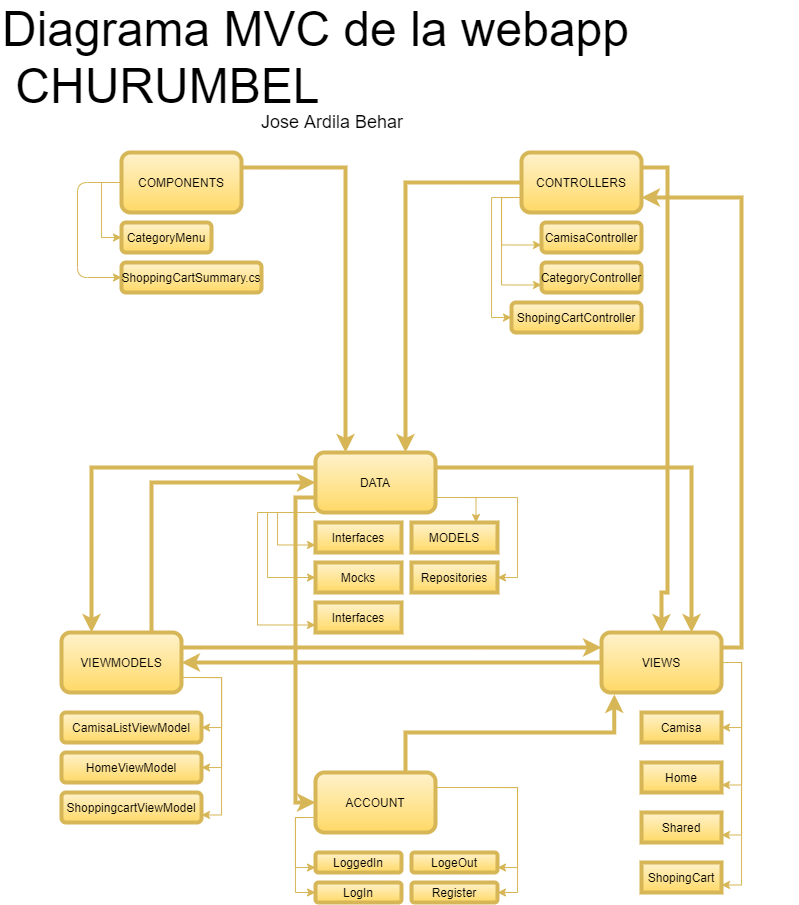

The diagram above was exported from draw.io. Its source (the exported page's mxGraphModel, read from the mxfile embedded in the PNG):
<mxGraphModel dx="1021" dy="576" grid="1" gridSize="10" guides="1" tooltips="1" connect="1" arrows="1" fold="1" page="1" pageScale="1" pageWidth="827" pageHeight="1169" math="0" shadow="0">
  <root>
    <mxCell id="0" />
    <mxCell id="1" parent="0" />
    <mxCell id="DTaDSAX4lw9zRdfarM36-30" style="edgeStyle=orthogonalEdgeStyle;rounded=0;orthogonalLoop=1;jettySize=auto;html=1;exitX=1;exitY=0.25;exitDx=0;exitDy=0;entryX=0.75;entryY=0;entryDx=0;entryDy=0;gradientColor=#ffd966;fillColor=#fff2cc;strokeWidth=4;strokeColor=#D6B656;" edge="1" parent="1" source="DTaDSAX4lw9zRdfarM36-1" target="DTaDSAX4lw9zRdfarM36-6">
      <mxGeometry relative="1" as="geometry" />
    </mxCell>
    <mxCell id="DTaDSAX4lw9zRdfarM36-38" style="edgeStyle=orthogonalEdgeStyle;rounded=0;orthogonalLoop=1;jettySize=auto;html=1;exitX=0;exitY=0.25;exitDx=0;exitDy=0;entryX=0.25;entryY=0;entryDx=0;entryDy=0;gradientColor=#ffd966;fillColor=#fff2cc;strokeWidth=4;strokeColor=#D6B656;" edge="1" parent="1" source="DTaDSAX4lw9zRdfarM36-1" target="DTaDSAX4lw9zRdfarM36-5">
      <mxGeometry relative="1" as="geometry" />
    </mxCell>
    <mxCell id="DTaDSAX4lw9zRdfarM36-42" style="edgeStyle=orthogonalEdgeStyle;rounded=0;orthogonalLoop=1;jettySize=auto;html=1;exitX=0;exitY=0.75;exitDx=0;exitDy=0;entryX=0;entryY=0.5;entryDx=0;entryDy=0;strokeWidth=4;gradientColor=#ffd966;fillColor=#fff2cc;strokeColor=#D6B656;" edge="1" parent="1" source="DTaDSAX4lw9zRdfarM36-1" target="DTaDSAX4lw9zRdfarM36-4">
      <mxGeometry relative="1" as="geometry" />
    </mxCell>
    <mxCell id="DTaDSAX4lw9zRdfarM36-48" style="edgeStyle=orthogonalEdgeStyle;rounded=0;orthogonalLoop=1;jettySize=auto;html=1;exitX=1;exitY=0.75;exitDx=0;exitDy=0;entryX=1;entryY=0.5;entryDx=0;entryDy=0;strokeWidth=1;strokeColor=#D6B656;" edge="1" parent="1" source="DTaDSAX4lw9zRdfarM36-1" target="DTaDSAX4lw9zRdfarM36-16">
      <mxGeometry relative="1" as="geometry" />
    </mxCell>
    <mxCell id="DTaDSAX4lw9zRdfarM36-49" style="edgeStyle=orthogonalEdgeStyle;rounded=0;orthogonalLoop=1;jettySize=auto;html=1;exitX=1;exitY=0.75;exitDx=0;exitDy=0;entryX=0.75;entryY=0;entryDx=0;entryDy=0;strokeWidth=1;strokeColor=#D6B656;" edge="1" parent="1" source="DTaDSAX4lw9zRdfarM36-1" target="DTaDSAX4lw9zRdfarM36-15">
      <mxGeometry relative="1" as="geometry" />
    </mxCell>
    <mxCell id="DTaDSAX4lw9zRdfarM36-50" style="edgeStyle=orthogonalEdgeStyle;rounded=0;orthogonalLoop=1;jettySize=auto;html=1;exitX=0;exitY=1;exitDx=0;exitDy=0;entryX=0;entryY=0.75;entryDx=0;entryDy=0;strokeWidth=1;strokeColor=#D6B656;" edge="1" parent="1" source="DTaDSAX4lw9zRdfarM36-1" target="DTaDSAX4lw9zRdfarM36-14">
      <mxGeometry relative="1" as="geometry">
        <Array as="points">
          <mxPoint x="270" y="520" />
          <mxPoint x="270" y="633" />
        </Array>
      </mxGeometry>
    </mxCell>
    <mxCell id="DTaDSAX4lw9zRdfarM36-51" style="edgeStyle=orthogonalEdgeStyle;rounded=0;orthogonalLoop=1;jettySize=auto;html=1;exitX=0;exitY=1;exitDx=0;exitDy=0;entryX=0;entryY=0.5;entryDx=0;entryDy=0;strokeWidth=1;strokeColor=#D6B656;" edge="1" parent="1" source="DTaDSAX4lw9zRdfarM36-1" target="DTaDSAX4lw9zRdfarM36-13">
      <mxGeometry relative="1" as="geometry">
        <Array as="points">
          <mxPoint x="280" y="520" />
          <mxPoint x="280" y="585" />
        </Array>
      </mxGeometry>
    </mxCell>
    <mxCell id="DTaDSAX4lw9zRdfarM36-52" style="edgeStyle=orthogonalEdgeStyle;rounded=0;orthogonalLoop=1;jettySize=auto;html=1;exitX=0;exitY=1;exitDx=0;exitDy=0;entryX=0;entryY=0.75;entryDx=0;entryDy=0;strokeWidth=1;strokeColor=#D6B656;" edge="1" parent="1" source="DTaDSAX4lw9zRdfarM36-1" target="DTaDSAX4lw9zRdfarM36-12">
      <mxGeometry relative="1" as="geometry">
        <Array as="points">
          <mxPoint x="290" y="520" />
          <mxPoint x="290" y="553" />
        </Array>
      </mxGeometry>
    </mxCell>
    <mxCell id="DTaDSAX4lw9zRdfarM36-1" value="DATA" style="rounded=1;whiteSpace=wrap;html=1;gradientColor=#ffd966;fillColor=#fff2cc;strokeWidth=4;strokeColor=#D6B656;" vertex="1" parent="1">
      <mxGeometry x="328" y="460" width="120" height="60" as="geometry" />
    </mxCell>
    <mxCell id="DTaDSAX4lw9zRdfarM36-34" style="edgeStyle=orthogonalEdgeStyle;rounded=0;orthogonalLoop=1;jettySize=auto;html=1;exitX=1;exitY=0.25;exitDx=0;exitDy=0;entryX=0.25;entryY=0;entryDx=0;entryDy=0;gradientColor=#ffd966;fillColor=#fff2cc;strokeWidth=4;strokeColor=#D6B656;" edge="1" parent="1" source="DTaDSAX4lw9zRdfarM36-2" target="DTaDSAX4lw9zRdfarM36-1">
      <mxGeometry relative="1" as="geometry" />
    </mxCell>
    <mxCell id="DTaDSAX4lw9zRdfarM36-44" style="edgeStyle=orthogonalEdgeStyle;rounded=0;orthogonalLoop=1;jettySize=auto;html=1;exitX=0;exitY=0.5;exitDx=0;exitDy=0;entryX=0;entryY=0.5;entryDx=0;entryDy=0;strokeWidth=1;strokeColor=#D6B656;" edge="1" parent="1" source="DTaDSAX4lw9zRdfarM36-2" target="DTaDSAX4lw9zRdfarM36-7">
      <mxGeometry relative="1" as="geometry" />
    </mxCell>
    <mxCell id="DTaDSAX4lw9zRdfarM36-2" value="COMPONENTS" style="rounded=1;whiteSpace=wrap;html=1;gradientColor=#ffd966;fillColor=#fff2cc;strokeWidth=4;strokeColor=#D6B656;" vertex="1" parent="1">
      <mxGeometry x="134" y="160" width="120" height="60" as="geometry" />
    </mxCell>
    <mxCell id="DTaDSAX4lw9zRdfarM36-29" style="edgeStyle=orthogonalEdgeStyle;rounded=0;orthogonalLoop=1;jettySize=auto;html=1;entryX=0.75;entryY=0;entryDx=0;entryDy=0;gradientColor=#ffd966;fillColor=#fff2cc;strokeWidth=4;strokeColor=#D6B656;" edge="1" parent="1" source="DTaDSAX4lw9zRdfarM36-3" target="DTaDSAX4lw9zRdfarM36-1">
      <mxGeometry relative="1" as="geometry" />
    </mxCell>
    <mxCell id="DTaDSAX4lw9zRdfarM36-31" style="edgeStyle=orthogonalEdgeStyle;rounded=0;orthogonalLoop=1;jettySize=auto;html=1;exitX=1;exitY=0.25;exitDx=0;exitDy=0;entryX=0.5;entryY=0;entryDx=0;entryDy=0;gradientColor=#ffd966;fillColor=#fff2cc;strokeWidth=4;strokeColor=#D6B656;" edge="1" parent="1" source="DTaDSAX4lw9zRdfarM36-3" target="DTaDSAX4lw9zRdfarM36-6">
      <mxGeometry relative="1" as="geometry">
        <mxPoint x="674" y="630" as="targetPoint" />
        <Array as="points">
          <mxPoint x="680" y="175" />
          <mxPoint x="680" y="600" />
          <mxPoint x="674" y="600" />
        </Array>
      </mxGeometry>
    </mxCell>
    <mxCell id="DTaDSAX4lw9zRdfarM36-45" style="edgeStyle=orthogonalEdgeStyle;rounded=0;orthogonalLoop=1;jettySize=auto;html=1;exitX=0;exitY=0.75;exitDx=0;exitDy=0;entryX=0;entryY=0.5;entryDx=0;entryDy=0;strokeWidth=1;strokeColor=#D6B656;" edge="1" parent="1" source="DTaDSAX4lw9zRdfarM36-3" target="DTaDSAX4lw9zRdfarM36-11">
      <mxGeometry relative="1" as="geometry" />
    </mxCell>
    <mxCell id="DTaDSAX4lw9zRdfarM36-46" style="edgeStyle=orthogonalEdgeStyle;rounded=0;orthogonalLoop=1;jettySize=auto;html=1;exitX=0;exitY=0.75;exitDx=0;exitDy=0;entryX=0;entryY=0.75;entryDx=0;entryDy=0;strokeWidth=1;strokeColor=#D6B656;" edge="1" parent="1" source="DTaDSAX4lw9zRdfarM36-3" target="DTaDSAX4lw9zRdfarM36-10">
      <mxGeometry relative="1" as="geometry" />
    </mxCell>
    <mxCell id="DTaDSAX4lw9zRdfarM36-47" style="edgeStyle=orthogonalEdgeStyle;rounded=0;orthogonalLoop=1;jettySize=auto;html=1;exitX=0;exitY=0.75;exitDx=0;exitDy=0;entryX=0;entryY=0.75;entryDx=0;entryDy=0;strokeWidth=1;strokeColor=#D6B656;" edge="1" parent="1" source="DTaDSAX4lw9zRdfarM36-3" target="DTaDSAX4lw9zRdfarM36-9">
      <mxGeometry relative="1" as="geometry" />
    </mxCell>
    <mxCell id="DTaDSAX4lw9zRdfarM36-3" value="CONTROLLERS" style="rounded=1;whiteSpace=wrap;html=1;gradientColor=#ffd966;fillColor=#fff2cc;strokeWidth=4;strokeColor=#D6B656;" vertex="1" parent="1">
      <mxGeometry x="534" y="160" width="120" height="60" as="geometry" />
    </mxCell>
    <mxCell id="DTaDSAX4lw9zRdfarM36-37" style="edgeStyle=orthogonalEdgeStyle;rounded=0;orthogonalLoop=1;jettySize=auto;html=1;exitX=0.75;exitY=0;exitDx=0;exitDy=0;entryX=0.107;entryY=1.033;entryDx=0;entryDy=0;entryPerimeter=0;gradientColor=#ffd966;fillColor=#fff2cc;strokeWidth=4;strokeColor=#D6B656;" edge="1" parent="1" source="DTaDSAX4lw9zRdfarM36-4" target="DTaDSAX4lw9zRdfarM36-6">
      <mxGeometry relative="1" as="geometry" />
    </mxCell>
    <mxCell id="DTaDSAX4lw9zRdfarM36-56" style="edgeStyle=orthogonalEdgeStyle;rounded=0;orthogonalLoop=1;jettySize=auto;html=1;exitX=1;exitY=0.25;exitDx=0;exitDy=0;entryX=1;entryY=0.5;entryDx=0;entryDy=0;strokeWidth=1;strokeColor=#D6B656;" edge="1" parent="1" source="DTaDSAX4lw9zRdfarM36-4" target="DTaDSAX4lw9zRdfarM36-27">
      <mxGeometry relative="1" as="geometry" />
    </mxCell>
    <mxCell id="DTaDSAX4lw9zRdfarM36-57" style="edgeStyle=orthogonalEdgeStyle;rounded=0;orthogonalLoop=1;jettySize=auto;html=1;exitX=1;exitY=0.25;exitDx=0;exitDy=0;entryX=1;entryY=0.75;entryDx=0;entryDy=0;strokeWidth=1;strokeColor=#D6B656;" edge="1" parent="1" source="DTaDSAX4lw9zRdfarM36-4" target="DTaDSAX4lw9zRdfarM36-26">
      <mxGeometry relative="1" as="geometry" />
    </mxCell>
    <mxCell id="DTaDSAX4lw9zRdfarM36-58" style="edgeStyle=orthogonalEdgeStyle;rounded=0;orthogonalLoop=1;jettySize=auto;html=1;exitX=0;exitY=0.75;exitDx=0;exitDy=0;entryX=0;entryY=0.5;entryDx=0;entryDy=0;strokeWidth=1;strokeColor=#D6B656;" edge="1" parent="1" source="DTaDSAX4lw9zRdfarM36-4" target="DTaDSAX4lw9zRdfarM36-25">
      <mxGeometry relative="1" as="geometry" />
    </mxCell>
    <mxCell id="DTaDSAX4lw9zRdfarM36-59" style="edgeStyle=orthogonalEdgeStyle;rounded=0;orthogonalLoop=1;jettySize=auto;html=1;exitX=0;exitY=0.75;exitDx=0;exitDy=0;entryX=0;entryY=0.75;entryDx=0;entryDy=0;strokeWidth=1;strokeColor=#D6B656;" edge="1" parent="1" source="DTaDSAX4lw9zRdfarM36-4" target="DTaDSAX4lw9zRdfarM36-24">
      <mxGeometry relative="1" as="geometry" />
    </mxCell>
    <mxCell id="DTaDSAX4lw9zRdfarM36-4" value="ACCOUNT" style="rounded=1;whiteSpace=wrap;html=1;gradientColor=#ffd966;fillColor=#fff2cc;strokeWidth=4;strokeColor=#D6B656;" vertex="1" parent="1">
      <mxGeometry x="328" y="780" width="120" height="60" as="geometry" />
    </mxCell>
    <mxCell id="DTaDSAX4lw9zRdfarM36-35" style="edgeStyle=orthogonalEdgeStyle;rounded=0;orthogonalLoop=1;jettySize=auto;html=1;exitX=1;exitY=0.25;exitDx=0;exitDy=0;entryX=0;entryY=0.25;entryDx=0;entryDy=0;gradientColor=#ffd966;fillColor=#fff2cc;strokeWidth=4;strokeColor=#D6B656;" edge="1" parent="1" source="DTaDSAX4lw9zRdfarM36-5" target="DTaDSAX4lw9zRdfarM36-6">
      <mxGeometry relative="1" as="geometry" />
    </mxCell>
    <mxCell id="DTaDSAX4lw9zRdfarM36-39" style="edgeStyle=orthogonalEdgeStyle;rounded=0;orthogonalLoop=1;jettySize=auto;html=1;exitX=0.75;exitY=0;exitDx=0;exitDy=0;entryX=0;entryY=0.5;entryDx=0;entryDy=0;gradientColor=#ffd966;fillColor=#fff2cc;strokeWidth=4;strokeColor=#D6B656;" edge="1" parent="1" source="DTaDSAX4lw9zRdfarM36-5" target="DTaDSAX4lw9zRdfarM36-1">
      <mxGeometry relative="1" as="geometry" />
    </mxCell>
    <mxCell id="DTaDSAX4lw9zRdfarM36-53" style="edgeStyle=orthogonalEdgeStyle;rounded=0;orthogonalLoop=1;jettySize=auto;html=1;exitX=1;exitY=0.75;exitDx=0;exitDy=0;entryX=1;entryY=0.75;entryDx=0;entryDy=0;strokeWidth=1;strokeColor=#D6B656;" edge="1" parent="1" source="DTaDSAX4lw9zRdfarM36-5" target="DTaDSAX4lw9zRdfarM36-19">
      <mxGeometry relative="1" as="geometry" />
    </mxCell>
    <mxCell id="DTaDSAX4lw9zRdfarM36-54" style="edgeStyle=orthogonalEdgeStyle;rounded=0;orthogonalLoop=1;jettySize=auto;html=1;exitX=1;exitY=0.75;exitDx=0;exitDy=0;entryX=1;entryY=0.5;entryDx=0;entryDy=0;strokeWidth=1;strokeColor=#D6B656;" edge="1" parent="1" source="DTaDSAX4lw9zRdfarM36-5" target="DTaDSAX4lw9zRdfarM36-18">
      <mxGeometry relative="1" as="geometry" />
    </mxCell>
    <mxCell id="DTaDSAX4lw9zRdfarM36-55" style="edgeStyle=orthogonalEdgeStyle;rounded=0;orthogonalLoop=1;jettySize=auto;html=1;exitX=1;exitY=0.75;exitDx=0;exitDy=0;entryX=1;entryY=0.5;entryDx=0;entryDy=0;strokeWidth=1;strokeColor=#D6B656;" edge="1" parent="1" source="DTaDSAX4lw9zRdfarM36-5" target="DTaDSAX4lw9zRdfarM36-17">
      <mxGeometry relative="1" as="geometry" />
    </mxCell>
    <mxCell id="DTaDSAX4lw9zRdfarM36-5" value="VIEWMODELS" style="rounded=1;whiteSpace=wrap;html=1;gradientColor=#ffd966;fillColor=#fff2cc;strokeWidth=4;strokeColor=#D6B656;" vertex="1" parent="1">
      <mxGeometry x="74" y="640" width="120" height="60" as="geometry" />
    </mxCell>
    <mxCell id="DTaDSAX4lw9zRdfarM36-33" style="edgeStyle=orthogonalEdgeStyle;rounded=0;orthogonalLoop=1;jettySize=auto;html=1;exitX=1;exitY=0.25;exitDx=0;exitDy=0;entryX=1;entryY=0.75;entryDx=0;entryDy=0;gradientColor=#ffd966;fillColor=#fff2cc;strokeWidth=4;strokeColor=#D6B656;" edge="1" parent="1" source="DTaDSAX4lw9zRdfarM36-6" target="DTaDSAX4lw9zRdfarM36-3">
      <mxGeometry relative="1" as="geometry">
        <mxPoint x="764" y="380" as="targetPoint" />
      </mxGeometry>
    </mxCell>
    <mxCell id="DTaDSAX4lw9zRdfarM36-36" style="edgeStyle=orthogonalEdgeStyle;rounded=0;orthogonalLoop=1;jettySize=auto;html=1;exitX=0;exitY=0.5;exitDx=0;exitDy=0;entryX=1;entryY=0.5;entryDx=0;entryDy=0;gradientColor=#ffd966;fillColor=#fff2cc;strokeWidth=4;strokeColor=#D6B656;" edge="1" parent="1" source="DTaDSAX4lw9zRdfarM36-6" target="DTaDSAX4lw9zRdfarM36-5">
      <mxGeometry relative="1" as="geometry" />
    </mxCell>
    <mxCell id="DTaDSAX4lw9zRdfarM36-60" style="edgeStyle=orthogonalEdgeStyle;rounded=0;orthogonalLoop=1;jettySize=auto;html=1;exitX=1;exitY=0.5;exitDx=0;exitDy=0;entryX=1;entryY=0.75;entryDx=0;entryDy=0;strokeWidth=1;strokeColor=#D6B656;" edge="1" parent="1" source="DTaDSAX4lw9zRdfarM36-6" target="DTaDSAX4lw9zRdfarM36-23">
      <mxGeometry relative="1" as="geometry" />
    </mxCell>
    <mxCell id="DTaDSAX4lw9zRdfarM36-61" style="edgeStyle=orthogonalEdgeStyle;rounded=0;orthogonalLoop=1;jettySize=auto;html=1;exitX=1;exitY=0.5;exitDx=0;exitDy=0;entryX=1;entryY=0.75;entryDx=0;entryDy=0;strokeWidth=1;strokeColor=#D6B656;" edge="1" parent="1" source="DTaDSAX4lw9zRdfarM36-6" target="DTaDSAX4lw9zRdfarM36-22">
      <mxGeometry relative="1" as="geometry" />
    </mxCell>
    <mxCell id="DTaDSAX4lw9zRdfarM36-62" style="edgeStyle=orthogonalEdgeStyle;rounded=0;orthogonalLoop=1;jettySize=auto;html=1;exitX=1;exitY=0.5;exitDx=0;exitDy=0;entryX=1;entryY=0.75;entryDx=0;entryDy=0;strokeWidth=1;strokeColor=#D6B656;" edge="1" parent="1" source="DTaDSAX4lw9zRdfarM36-6" target="DTaDSAX4lw9zRdfarM36-21">
      <mxGeometry relative="1" as="geometry" />
    </mxCell>
    <mxCell id="DTaDSAX4lw9zRdfarM36-63" style="edgeStyle=orthogonalEdgeStyle;rounded=0;orthogonalLoop=1;jettySize=auto;html=1;exitX=1;exitY=0.5;exitDx=0;exitDy=0;entryX=1;entryY=0.5;entryDx=0;entryDy=0;strokeWidth=1;strokeColor=#D6B656;" edge="1" parent="1" source="DTaDSAX4lw9zRdfarM36-6" target="DTaDSAX4lw9zRdfarM36-20">
      <mxGeometry relative="1" as="geometry" />
    </mxCell>
    <mxCell id="DTaDSAX4lw9zRdfarM36-6" value="VIEWS" style="rounded=1;whiteSpace=wrap;html=1;gradientColor=#ffd966;fillColor=#fff2cc;strokeWidth=4;strokeColor=#D6B656;" vertex="1" parent="1">
      <mxGeometry x="614" y="640" width="120" height="60" as="geometry" />
    </mxCell>
    <mxCell id="DTaDSAX4lw9zRdfarM36-7" value="CategoryMenu" style="rounded=1;whiteSpace=wrap;html=1;gradientColor=#ffd966;fillColor=#fff2cc;strokeWidth=4;strokeColor=#D6B656;" vertex="1" parent="1">
      <mxGeometry x="134" y="230" width="90" height="30" as="geometry" />
    </mxCell>
    <mxCell id="DTaDSAX4lw9zRdfarM36-8" value="ShoppingCartSummary.cs" style="rounded=1;whiteSpace=wrap;html=1;gradientColor=#ffd966;fillColor=#fff2cc;strokeWidth=4;strokeColor=#D6B656;" vertex="1" parent="1">
      <mxGeometry x="134" y="270" width="140" height="30" as="geometry" />
    </mxCell>
    <mxCell id="DTaDSAX4lw9zRdfarM36-9" value="CamisaController" style="rounded=1;whiteSpace=wrap;html=1;gradientColor=#ffd966;fillColor=#fff2cc;strokeWidth=4;strokeColor=#D6B656;" vertex="1" parent="1">
      <mxGeometry x="554" y="230" width="100" height="30" as="geometry" />
    </mxCell>
    <mxCell id="DTaDSAX4lw9zRdfarM36-10" value="CategoryController" style="rounded=1;whiteSpace=wrap;html=1;gradientColor=#ffd966;fillColor=#fff2cc;strokeWidth=4;strokeColor=#D6B656;" vertex="1" parent="1">
      <mxGeometry x="554" y="270" width="100" height="30" as="geometry" />
    </mxCell>
    <mxCell id="DTaDSAX4lw9zRdfarM36-11" value="ShopingCartController" style="rounded=1;whiteSpace=wrap;html=1;gradientColor=#ffd966;fillColor=#fff2cc;strokeWidth=4;strokeColor=#D6B656;" vertex="1" parent="1">
      <mxGeometry x="524" y="310" width="130" height="30" as="geometry" />
    </mxCell>
    <mxCell id="DTaDSAX4lw9zRdfarM36-12" value="Interfaces" style="rounded=0;whiteSpace=wrap;html=1;gradientColor=#ffd966;fillColor=#fff2cc;strokeWidth=4;strokeColor=#D6B656;" vertex="1" parent="1">
      <mxGeometry x="328" y="530" width="86" height="30" as="geometry" />
    </mxCell>
    <mxCell id="DTaDSAX4lw9zRdfarM36-13" value="Mocks" style="rounded=0;whiteSpace=wrap;html=1;gradientColor=#ffd966;fillColor=#fff2cc;strokeWidth=4;strokeColor=#D6B656;" vertex="1" parent="1">
      <mxGeometry x="328" y="570" width="86" height="30" as="geometry" />
    </mxCell>
    <mxCell id="DTaDSAX4lw9zRdfarM36-14" value="Interfaces" style="rounded=0;whiteSpace=wrap;html=1;gradientColor=#ffd966;fillColor=#fff2cc;strokeWidth=4;strokeColor=#D6B656;" vertex="1" parent="1">
      <mxGeometry x="328" y="610" width="86" height="30" as="geometry" />
    </mxCell>
    <mxCell id="DTaDSAX4lw9zRdfarM36-15" value="MODELS" style="rounded=0;whiteSpace=wrap;html=1;gradientColor=#ffd966;fillColor=#fff2cc;strokeWidth=4;strokeColor=#D6B656;" vertex="1" parent="1">
      <mxGeometry x="424" y="530" width="86" height="30" as="geometry" />
    </mxCell>
    <mxCell id="DTaDSAX4lw9zRdfarM36-16" value="Repositories" style="rounded=0;whiteSpace=wrap;html=1;gradientColor=#ffd966;fillColor=#fff2cc;strokeWidth=4;strokeColor=#D6B656;" vertex="1" parent="1">
      <mxGeometry x="424" y="570" width="86" height="30" as="geometry" />
    </mxCell>
    <mxCell id="DTaDSAX4lw9zRdfarM36-17" value="CamisaListViewModel" style="rounded=1;whiteSpace=wrap;html=1;gradientColor=#ffd966;fillColor=#fff2cc;strokeWidth=4;strokeColor=#D6B656;" vertex="1" parent="1">
      <mxGeometry x="74" y="720" width="140" height="30" as="geometry" />
    </mxCell>
    <mxCell id="DTaDSAX4lw9zRdfarM36-18" value="HomeViewModel" style="rounded=1;whiteSpace=wrap;html=1;gradientColor=#ffd966;fillColor=#fff2cc;strokeWidth=4;strokeColor=#D6B656;" vertex="1" parent="1">
      <mxGeometry x="74" y="760" width="140" height="30" as="geometry" />
    </mxCell>
    <mxCell id="DTaDSAX4lw9zRdfarM36-19" value="ShoppingcartViewModel" style="rounded=1;whiteSpace=wrap;html=1;gradientColor=#ffd966;fillColor=#fff2cc;strokeWidth=4;strokeColor=#D6B656;" vertex="1" parent="1">
      <mxGeometry x="74" y="800" width="140" height="30" as="geometry" />
    </mxCell>
    <mxCell id="DTaDSAX4lw9zRdfarM36-20" value="Camisa" style="rounded=0;whiteSpace=wrap;html=1;gradientColor=#ffd966;fillColor=#fff2cc;strokeWidth=4;strokeColor=#D6B656;" vertex="1" parent="1">
      <mxGeometry x="654" y="720" width="80" height="30" as="geometry" />
    </mxCell>
    <mxCell id="DTaDSAX4lw9zRdfarM36-21" value="Home" style="rounded=0;whiteSpace=wrap;html=1;gradientColor=#ffd966;fillColor=#fff2cc;strokeWidth=4;strokeColor=#D6B656;" vertex="1" parent="1">
      <mxGeometry x="654" y="770" width="80" height="30" as="geometry" />
    </mxCell>
    <mxCell id="DTaDSAX4lw9zRdfarM36-22" value="Shared" style="rounded=0;whiteSpace=wrap;html=1;gradientColor=#ffd966;fillColor=#fff2cc;strokeWidth=4;strokeColor=#D6B656;" vertex="1" parent="1">
      <mxGeometry x="654" y="820" width="80" height="30" as="geometry" />
    </mxCell>
    <mxCell id="DTaDSAX4lw9zRdfarM36-23" value="ShopingCart" style="rounded=0;whiteSpace=wrap;html=1;gradientColor=#ffd966;fillColor=#fff2cc;strokeWidth=4;strokeColor=#D6B656;" vertex="1" parent="1">
      <mxGeometry x="654" y="870" width="80" height="30" as="geometry" />
    </mxCell>
    <mxCell id="DTaDSAX4lw9zRdfarM36-24" value="LoggedIn" style="rounded=1;whiteSpace=wrap;html=1;gradientColor=#ffd966;fillColor=#fff2cc;strokeWidth=4;strokeColor=#D6B656;" vertex="1" parent="1">
      <mxGeometry x="328" y="860" width="86" height="20" as="geometry" />
    </mxCell>
    <mxCell id="DTaDSAX4lw9zRdfarM36-25" value="LogIn" style="rounded=1;whiteSpace=wrap;html=1;gradientColor=#ffd966;fillColor=#fff2cc;strokeWidth=4;strokeColor=#D6B656;" vertex="1" parent="1">
      <mxGeometry x="328" y="890" width="86" height="20" as="geometry" />
    </mxCell>
    <mxCell id="DTaDSAX4lw9zRdfarM36-26" value="LogeOut" style="rounded=1;whiteSpace=wrap;html=1;gradientColor=#ffd966;fillColor=#fff2cc;strokeWidth=4;strokeColor=#D6B656;" vertex="1" parent="1">
      <mxGeometry x="424" y="860" width="86" height="20" as="geometry" />
    </mxCell>
    <mxCell id="DTaDSAX4lw9zRdfarM36-27" value="Register" style="rounded=1;whiteSpace=wrap;html=1;gradientColor=#ffd966;fillColor=#fff2cc;strokeWidth=4;strokeColor=#D6B656;" vertex="1" parent="1">
      <mxGeometry x="424" y="890" width="86" height="20" as="geometry" />
    </mxCell>
    <mxCell id="DTaDSAX4lw9zRdfarM36-40" value="&lt;font style=&quot;font-size: 48px&quot;&gt;Diagrama MVC de la webapp&amp;nbsp; &amp;nbsp; &amp;nbsp; &amp;nbsp; &amp;nbsp;CHURUMBEL&lt;/font&gt;" style="text;html=1;strokeColor=none;fillColor=none;align=left;verticalAlign=middle;whiteSpace=wrap;rounded=0;" vertex="1" parent="1">
      <mxGeometry x="13" y="20" width="797" height="90" as="geometry" />
    </mxCell>
    <mxCell id="DTaDSAX4lw9zRdfarM36-41" value="&lt;font style=&quot;font-size: 18px&quot;&gt;Jose Ardila Behar&lt;/font&gt;" style="text;html=1;strokeColor=none;fillColor=none;align=center;verticalAlign=middle;whiteSpace=wrap;rounded=0;" vertex="1" parent="1">
      <mxGeometry x="230" y="120" width="230" height="20" as="geometry" />
    </mxCell>
    <mxCell id="DTaDSAX4lw9zRdfarM36-43" value="" style="endArrow=classic;html=1;strokeWidth=1;exitX=0;exitY=0.5;exitDx=0;exitDy=0;entryX=0;entryY=0.5;entryDx=0;entryDy=0;strokeColor=#D6B656;" edge="1" parent="1" source="DTaDSAX4lw9zRdfarM36-2" target="DTaDSAX4lw9zRdfarM36-8">
      <mxGeometry width="50" height="50" relative="1" as="geometry">
        <mxPoint x="270" y="340" as="sourcePoint" />
        <mxPoint x="320" y="290" as="targetPoint" />
        <Array as="points">
          <mxPoint x="90" y="190" />
          <mxPoint x="90" y="285" />
        </Array>
      </mxGeometry>
    </mxCell>
  </root>
</mxGraphModel>